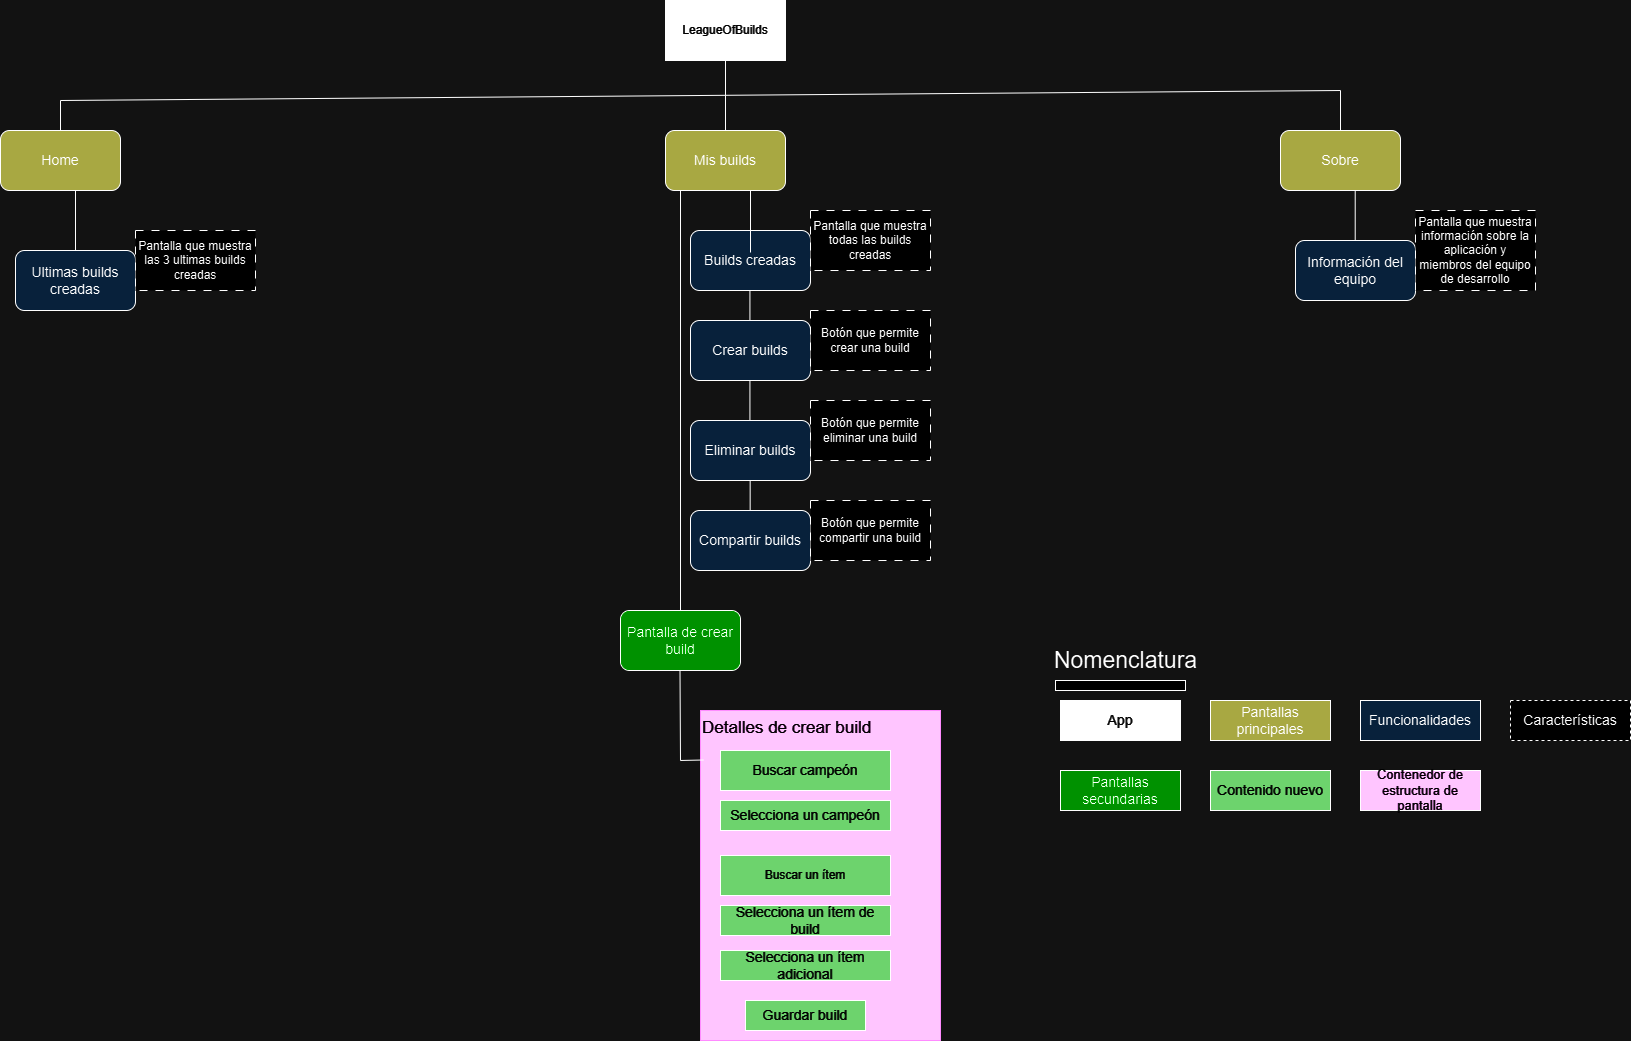

The diagram above was exported from draw.io. Its source (the exported page's mxGraphModel, read from the mxfile embedded in the PNG):
<mxGraphModel dx="2050" dy="1107" grid="1" gridSize="10" guides="1" tooltips="1" connect="1" arrows="1" fold="1" page="1" pageScale="1" pageWidth="1920" pageHeight="1200" math="0" shadow="0">
  <root>
    <mxCell id="0" />
    <mxCell id="1" parent="0" />
    <mxCell id="hbgGYIWhWtYWX2RYfU0d-54" value="" style="endArrow=none;html=1;rounded=0;entryX=0.625;entryY=0.964;entryDx=0;entryDy=0;exitX=0.5;exitY=0;exitDx=0;exitDy=0;entryPerimeter=0;" edge="1" parent="1">
      <mxGeometry width="50" height="50" relative="1" as="geometry">
        <mxPoint x="989.66" y="552" as="sourcePoint" />
        <mxPoint x="989.66" y="490" as="targetPoint" />
      </mxGeometry>
    </mxCell>
    <mxCell id="hbgGYIWhWtYWX2RYfU0d-49" value="" style="endArrow=none;html=1;rounded=0;entryX=0.625;entryY=0.964;entryDx=0;entryDy=0;entryPerimeter=0;" edge="1" parent="1" source="hbgGYIWhWtYWX2RYfU0d-17">
      <mxGeometry width="50" height="50" relative="1" as="geometry">
        <mxPoint x="920" y="615.01" as="sourcePoint" />
        <mxPoint x="920" y="204.99" as="targetPoint" />
      </mxGeometry>
    </mxCell>
    <mxCell id="hbgGYIWhWtYWX2RYfU0d-48" value="" style="endArrow=none;html=1;rounded=0;entryX=0.625;entryY=0.964;entryDx=0;entryDy=0;exitX=0.5;exitY=0;exitDx=0;exitDy=0;entryPerimeter=0;" edge="1" parent="1">
      <mxGeometry width="50" height="50" relative="1" as="geometry">
        <mxPoint x="1594.71" y="280" as="sourcePoint" />
        <mxPoint x="1594.71" y="218" as="targetPoint" />
      </mxGeometry>
    </mxCell>
    <mxCell id="hbgGYIWhWtYWX2RYfU0d-41" value="" style="endArrow=none;html=1;rounded=0;entryX=0.625;entryY=0.964;entryDx=0;entryDy=0;exitX=0.5;exitY=0;exitDx=0;exitDy=0;entryPerimeter=0;" edge="1" parent="1" source="hbgGYIWhWtYWX2RYfU0d-6" target="hbgGYIWhWtYWX2RYfU0d-2">
      <mxGeometry width="50" height="50" relative="1" as="geometry">
        <mxPoint x="200" y="340" as="sourcePoint" />
        <mxPoint x="250" y="290" as="targetPoint" />
      </mxGeometry>
    </mxCell>
    <mxCell id="hbgGYIWhWtYWX2RYfU0d-43" value="" style="endArrow=none;html=1;rounded=0;entryX=0.625;entryY=0.964;entryDx=0;entryDy=0;exitX=0.5;exitY=0;exitDx=0;exitDy=0;entryPerimeter=0;" edge="1" parent="1">
      <mxGeometry width="50" height="50" relative="1" as="geometry">
        <mxPoint x="989.43" y="362" as="sourcePoint" />
        <mxPoint x="989.43" y="300" as="targetPoint" />
      </mxGeometry>
    </mxCell>
    <mxCell id="hbgGYIWhWtYWX2RYfU0d-47" value="" style="endArrow=none;html=1;rounded=0;entryX=0.625;entryY=0.964;entryDx=0;entryDy=0;exitX=0.5;exitY=0;exitDx=0;exitDy=0;entryPerimeter=0;" edge="1" parent="1">
      <mxGeometry width="50" height="50" relative="1" as="geometry">
        <mxPoint x="989.43" y="460" as="sourcePoint" />
        <mxPoint x="989.43" y="398" as="targetPoint" />
      </mxGeometry>
    </mxCell>
    <mxCell id="hbgGYIWhWtYWX2RYfU0d-1" value="&lt;font color=&quot;#ffffff&quot;&gt;LeagueOfBuilds&lt;/font&gt;" style="rounded=0;whiteSpace=wrap;html=1;fillColor=#000000;" vertex="1" parent="1">
      <mxGeometry x="905" y="30" width="120" height="60" as="geometry" />
    </mxCell>
    <mxCell id="hbgGYIWhWtYWX2RYfU0d-2" value="&lt;font style=&quot;font-size: 14px;&quot;&gt;Home&lt;/font&gt;" style="rounded=1;whiteSpace=wrap;html=1;fillColor=#666600;" vertex="1" parent="1">
      <mxGeometry x="240" y="160" width="120" height="60" as="geometry" />
    </mxCell>
    <mxCell id="hbgGYIWhWtYWX2RYfU0d-3" value="&lt;font style=&quot;font-size: 14px;&quot;&gt;Mis builds&lt;/font&gt;" style="rounded=1;whiteSpace=wrap;html=1;fillColor=#666600;" vertex="1" parent="1">
      <mxGeometry x="905" y="160" width="120" height="60" as="geometry" />
    </mxCell>
    <mxCell id="hbgGYIWhWtYWX2RYfU0d-4" value="&lt;font style=&quot;font-size: 14px;&quot;&gt;Sobre&lt;/font&gt;" style="rounded=1;whiteSpace=wrap;html=1;fillColor=#666600;" vertex="1" parent="1">
      <mxGeometry x="1520" y="160" width="120" height="60" as="geometry" />
    </mxCell>
    <mxCell id="hbgGYIWhWtYWX2RYfU0d-6" value="&lt;font style=&quot;font-size: 14px;&quot;&gt;Ultimas builds creadas&lt;/font&gt;" style="rounded=1;whiteSpace=wrap;html=1;fillColor=#CCE5FF;" vertex="1" parent="1">
      <mxGeometry x="255" y="280" width="120" height="60" as="geometry" />
    </mxCell>
    <mxCell id="hbgGYIWhWtYWX2RYfU0d-7" value="&lt;font style=&quot;font-size: 14px;&quot;&gt;Builds creadas&lt;/font&gt;" style="rounded=1;whiteSpace=wrap;html=1;fillColor=#CCE5FF;" vertex="1" parent="1">
      <mxGeometry x="930" y="260" width="120" height="60" as="geometry" />
    </mxCell>
    <mxCell id="hbgGYIWhWtYWX2RYfU0d-8" value="&lt;font style=&quot;font-size: 14px;&quot;&gt;Crear builds&lt;/font&gt;" style="rounded=1;whiteSpace=wrap;html=1;fillColor=#CCE5FF;" vertex="1" parent="1">
      <mxGeometry x="930" y="350" width="120" height="60" as="geometry" />
    </mxCell>
    <mxCell id="hbgGYIWhWtYWX2RYfU0d-9" value="&lt;font style=&quot;font-size: 14px;&quot;&gt;Eliminar builds&lt;/font&gt;" style="rounded=1;whiteSpace=wrap;html=1;fillColor=#CCE5FF;" vertex="1" parent="1">
      <mxGeometry x="930" y="450" width="120" height="60" as="geometry" />
    </mxCell>
    <mxCell id="hbgGYIWhWtYWX2RYfU0d-10" value="&lt;font style=&quot;font-size: 14px;&quot;&gt;Información del equipo&lt;/font&gt;" style="rounded=1;whiteSpace=wrap;html=1;fillColor=#CCE5FF;" vertex="1" parent="1">
      <mxGeometry x="1535" y="270" width="120" height="60" as="geometry" />
    </mxCell>
    <mxCell id="hbgGYIWhWtYWX2RYfU0d-11" value="&lt;font&gt;Pantalla que muestra las 3 ultimas builds creadas&lt;/font&gt;" style="rounded=0;whiteSpace=wrap;html=1;dashed=1;dashPattern=8 8;" vertex="1" parent="1">
      <mxGeometry x="375" y="260" width="120" height="60" as="geometry" />
    </mxCell>
    <mxCell id="hbgGYIWhWtYWX2RYfU0d-12" value="Pantalla que muestra información sobre la aplicación y miembros del equipo de desarrollo" style="rounded=0;whiteSpace=wrap;html=1;dashed=1;dashPattern=8 8;" vertex="1" parent="1">
      <mxGeometry x="1655" y="240" width="120" height="80" as="geometry" />
    </mxCell>
    <mxCell id="hbgGYIWhWtYWX2RYfU0d-13" value="Pantalla que muestra todas las builds creadas" style="rounded=0;whiteSpace=wrap;html=1;dashed=1;dashPattern=8 8;" vertex="1" parent="1">
      <mxGeometry x="1050" y="240" width="120" height="60" as="geometry" />
    </mxCell>
    <mxCell id="hbgGYIWhWtYWX2RYfU0d-14" value="Botón que permite crear una build" style="rounded=0;whiteSpace=wrap;html=1;dashed=1;dashPattern=8 8;" vertex="1" parent="1">
      <mxGeometry x="1050" y="340" width="120" height="60" as="geometry" />
    </mxCell>
    <mxCell id="hbgGYIWhWtYWX2RYfU0d-15" value="Botón que permite eliminar una build" style="rounded=0;whiteSpace=wrap;html=1;dashed=1;dashPattern=8 8;" vertex="1" parent="1">
      <mxGeometry x="1050" y="430" width="120" height="60" as="geometry" />
    </mxCell>
    <mxCell id="hbgGYIWhWtYWX2RYfU0d-17" value="&lt;font style=&quot;font-size: 14px;&quot;&gt;Pantalla de crear build&lt;/font&gt;" style="rounded=1;whiteSpace=wrap;html=1;fillColor=#00FF00;" vertex="1" parent="1">
      <mxGeometry x="860" y="640" width="120" height="60" as="geometry" />
    </mxCell>
    <mxCell id="hbgGYIWhWtYWX2RYfU0d-18" value="&lt;font color=&quot;#ffffff&quot; style=&quot;font-size: 17px;&quot;&gt;Detalles de crear build&lt;/font&gt;&lt;div&gt;&lt;font color=&quot;#ffffff&quot; style=&quot;font-size: 17px;&quot;&gt;&lt;br&gt;&lt;/font&gt;&lt;/div&gt;&lt;div&gt;&lt;font color=&quot;#ffffff&quot; style=&quot;font-size: 17px;&quot;&gt;&lt;br&gt;&lt;/font&gt;&lt;/div&gt;&lt;div&gt;&lt;font color=&quot;#ffffff&quot; style=&quot;font-size: 17px;&quot;&gt;&lt;br&gt;&lt;/font&gt;&lt;/div&gt;&lt;div&gt;&lt;font color=&quot;#ffffff&quot; style=&quot;font-size: 17px;&quot;&gt;&lt;br&gt;&lt;/font&gt;&lt;/div&gt;&lt;div&gt;&lt;font color=&quot;#ffffff&quot; style=&quot;font-size: 17px;&quot;&gt;&lt;br&gt;&lt;/font&gt;&lt;/div&gt;&lt;div&gt;&lt;font color=&quot;#ffffff&quot; style=&quot;font-size: 17px;&quot;&gt;&lt;br&gt;&lt;/font&gt;&lt;/div&gt;&lt;div&gt;&lt;font color=&quot;#ffffff&quot; style=&quot;font-size: 17px;&quot;&gt;&lt;br&gt;&lt;/font&gt;&lt;/div&gt;&lt;div&gt;&lt;font color=&quot;#ffffff&quot; style=&quot;font-size: 17px;&quot;&gt;&lt;br&gt;&lt;/font&gt;&lt;/div&gt;&lt;div&gt;&lt;font color=&quot;#ffffff&quot; style=&quot;font-size: 17px;&quot;&gt;&lt;br&gt;&lt;/font&gt;&lt;/div&gt;&lt;div&gt;&lt;font color=&quot;#ffffff&quot; style=&quot;font-size: 17px;&quot;&gt;&lt;br&gt;&lt;/font&gt;&lt;/div&gt;&lt;div&gt;&lt;font color=&quot;#ffffff&quot;&gt;&lt;br&gt;&lt;/font&gt;&lt;/div&gt;&lt;div&gt;&lt;font color=&quot;#ffffff&quot; style=&quot;font-size: 17px;&quot;&gt;&lt;br&gt;&lt;/font&gt;&lt;/div&gt;&lt;div&gt;&lt;font color=&quot;#ffffff&quot; style=&quot;font-size: 17px;&quot;&gt;&lt;br&gt;&lt;/font&gt;&lt;/div&gt;&lt;div&gt;&lt;font color=&quot;#ffffff&quot; style=&quot;font-size: 17px;&quot;&gt;&lt;br&gt;&lt;/font&gt;&lt;/div&gt;&lt;div&gt;&lt;br&gt;&lt;/div&gt;" style="rounded=0;whiteSpace=wrap;html=1;align=left;fillColor=#660066;strokeColor=#CC00CC;" vertex="1" parent="1">
      <mxGeometry x="940" y="740" width="240" height="330" as="geometry" />
    </mxCell>
    <mxCell id="hbgGYIWhWtYWX2RYfU0d-19" value="&lt;font style=&quot;font-size: 14px;&quot; color=&quot;#ffffff&quot;&gt;Buscar campeón&lt;/font&gt;" style="rounded=0;whiteSpace=wrap;html=1;fillColor=#006600;" vertex="1" parent="1">
      <mxGeometry x="960" y="780" width="170" height="40" as="geometry" />
    </mxCell>
    <mxCell id="hbgGYIWhWtYWX2RYfU0d-20" value="&lt;font style=&quot;font-size: 14px;&quot; color=&quot;#ffffff&quot;&gt;Selecciona un campeón&lt;/font&gt;" style="rounded=0;whiteSpace=wrap;html=1;fillColor=#006600;" vertex="1" parent="1">
      <mxGeometry x="960" y="830" width="170" height="30" as="geometry" />
    </mxCell>
    <mxCell id="hbgGYIWhWtYWX2RYfU0d-21" value="&lt;font color=&quot;#ffffff&quot;&gt;Buscar un ítem&lt;/font&gt;" style="rounded=0;whiteSpace=wrap;html=1;fillColor=#006600;" vertex="1" parent="1">
      <mxGeometry x="960" y="885" width="170" height="40" as="geometry" />
    </mxCell>
    <mxCell id="hbgGYIWhWtYWX2RYfU0d-22" value="&lt;font style=&quot;font-size: 14px;&quot; color=&quot;#ffffff&quot;&gt;Selecciona un ítem de build&lt;/font&gt;" style="rounded=0;whiteSpace=wrap;html=1;fillColor=#006600;" vertex="1" parent="1">
      <mxGeometry x="960" y="935" width="170" height="30" as="geometry" />
    </mxCell>
    <mxCell id="hbgGYIWhWtYWX2RYfU0d-23" value="&lt;font style=&quot;font-size: 14px;&quot; color=&quot;#ffffff&quot;&gt;Selecciona un ítem adicional&lt;/font&gt;" style="rounded=0;whiteSpace=wrap;html=1;fillColor=#006600;" vertex="1" parent="1">
      <mxGeometry x="960" y="980" width="170" height="30" as="geometry" />
    </mxCell>
    <mxCell id="hbgGYIWhWtYWX2RYfU0d-24" value="&lt;font style=&quot;font-size: 23px;&quot;&gt;Nomenclatura&lt;/font&gt;" style="text;html=1;align=center;verticalAlign=middle;resizable=0;points=[];autosize=1;strokeColor=none;fillColor=none;" vertex="1" parent="1">
      <mxGeometry x="1280" y="670" width="170" height="40" as="geometry" />
    </mxCell>
    <mxCell id="hbgGYIWhWtYWX2RYfU0d-25" value="&lt;font style=&quot;font-size: 14px;&quot; color=&quot;#ffffff&quot;&gt;App&lt;/font&gt;" style="whiteSpace=wrap;html=1;fillColor=#000000;" vertex="1" parent="1">
      <mxGeometry x="1300" y="730" width="120" height="40" as="geometry" />
    </mxCell>
    <mxCell id="hbgGYIWhWtYWX2RYfU0d-26" value="&lt;font style=&quot;font-size: 14px;&quot;&gt;Pantallas principales&lt;/font&gt;" style="whiteSpace=wrap;html=1;fillColor=#666600;" vertex="1" parent="1">
      <mxGeometry x="1450" y="730" width="120" height="40" as="geometry" />
    </mxCell>
    <mxCell id="hbgGYIWhWtYWX2RYfU0d-27" value="&lt;font style=&quot;font-size: 14px;&quot; color=&quot;#ffffff&quot;&gt;Guardar build&lt;/font&gt;" style="rounded=0;whiteSpace=wrap;html=1;fillColor=#006600;" vertex="1" parent="1">
      <mxGeometry x="985" y="1030" width="120" height="30" as="geometry" />
    </mxCell>
    <mxCell id="hbgGYIWhWtYWX2RYfU0d-28" value="&lt;font style=&quot;font-size: 14px;&quot;&gt;Funcionalidades&lt;/font&gt;" style="whiteSpace=wrap;html=1;fillColor=#CCE5FF;" vertex="1" parent="1">
      <mxGeometry x="1600" y="730" width="120" height="40" as="geometry" />
    </mxCell>
    <mxCell id="hbgGYIWhWtYWX2RYfU0d-29" value="&lt;font style=&quot;font-size: 14px;&quot;&gt;Características&lt;/font&gt;" style="whiteSpace=wrap;html=1;dashed=1;" vertex="1" parent="1">
      <mxGeometry x="1750" y="730" width="120" height="40" as="geometry" />
    </mxCell>
    <mxCell id="hbgGYIWhWtYWX2RYfU0d-30" value="&lt;font style=&quot;font-size: 14px;&quot;&gt;Pantallas secundarias&lt;/font&gt;" style="whiteSpace=wrap;html=1;fillColor=#00FF00;" vertex="1" parent="1">
      <mxGeometry x="1300" y="800" width="120" height="40" as="geometry" />
    </mxCell>
    <mxCell id="hbgGYIWhWtYWX2RYfU0d-32" value="&lt;font style=&quot;font-size: 14px;&quot; color=&quot;#ffffff&quot;&gt;Contenido nuevo&lt;/font&gt;" style="whiteSpace=wrap;html=1;fillColor=#006600;" vertex="1" parent="1">
      <mxGeometry x="1450" y="800" width="120" height="40" as="geometry" />
    </mxCell>
    <mxCell id="hbgGYIWhWtYWX2RYfU0d-33" value="&lt;font style=&quot;font-size: 13px;&quot; color=&quot;#ffffff&quot;&gt;Contenedor de estructura de pantalla&lt;/font&gt;" style="whiteSpace=wrap;html=1;fillColor=#660066;" vertex="1" parent="1">
      <mxGeometry x="1600" y="800" width="120" height="40" as="geometry" />
    </mxCell>
    <mxCell id="hbgGYIWhWtYWX2RYfU0d-34" value="" style="whiteSpace=wrap;html=1;" vertex="1" parent="1">
      <mxGeometry x="1295" y="710" width="130" height="10" as="geometry" />
    </mxCell>
    <mxCell id="hbgGYIWhWtYWX2RYfU0d-37" value="" style="endArrow=none;html=1;rounded=0;entryX=0.5;entryY=1;entryDx=0;entryDy=0;exitX=0.5;exitY=0;exitDx=0;exitDy=0;" edge="1" parent="1" source="hbgGYIWhWtYWX2RYfU0d-3" target="hbgGYIWhWtYWX2RYfU0d-1">
      <mxGeometry width="50" height="50" relative="1" as="geometry">
        <mxPoint x="830" y="180" as="sourcePoint" />
        <mxPoint x="880" y="130" as="targetPoint" />
      </mxGeometry>
    </mxCell>
    <mxCell id="hbgGYIWhWtYWX2RYfU0d-38" value="" style="endArrow=none;html=1;rounded=0;" edge="1" parent="1">
      <mxGeometry width="50" height="50" relative="1" as="geometry">
        <mxPoint x="300" y="130" as="sourcePoint" />
        <mxPoint x="1580" y="120" as="targetPoint" />
      </mxGeometry>
    </mxCell>
    <mxCell id="hbgGYIWhWtYWX2RYfU0d-39" value="" style="endArrow=none;html=1;rounded=0;exitX=0.5;exitY=0;exitDx=0;exitDy=0;" edge="1" parent="1" source="hbgGYIWhWtYWX2RYfU0d-2">
      <mxGeometry width="50" height="50" relative="1" as="geometry">
        <mxPoint x="230" y="180" as="sourcePoint" />
        <mxPoint x="300" y="130" as="targetPoint" />
      </mxGeometry>
    </mxCell>
    <mxCell id="hbgGYIWhWtYWX2RYfU0d-40" value="" style="endArrow=none;html=1;rounded=0;" edge="1" parent="1" source="hbgGYIWhWtYWX2RYfU0d-4">
      <mxGeometry width="50" height="50" relative="1" as="geometry">
        <mxPoint x="1470" y="220" as="sourcePoint" />
        <mxPoint x="1580" y="120" as="targetPoint" />
      </mxGeometry>
    </mxCell>
    <mxCell id="hbgGYIWhWtYWX2RYfU0d-42" value="" style="endArrow=none;html=1;rounded=0;entryX=0.625;entryY=0.964;entryDx=0;entryDy=0;exitX=0.5;exitY=0;exitDx=0;exitDy=0;entryPerimeter=0;" edge="1" parent="1">
      <mxGeometry width="50" height="50" relative="1" as="geometry">
        <mxPoint x="990" y="282" as="sourcePoint" />
        <mxPoint x="990" y="220" as="targetPoint" />
      </mxGeometry>
    </mxCell>
    <mxCell id="hbgGYIWhWtYWX2RYfU0d-51" value="" style="endArrow=none;html=1;rounded=0;entryX=0.625;entryY=0.964;entryDx=0;entryDy=0;entryPerimeter=0;" edge="1" parent="1">
      <mxGeometry width="50" height="50" relative="1" as="geometry">
        <mxPoint x="920" y="790" as="sourcePoint" />
        <mxPoint x="919.5" y="700" as="targetPoint" />
      </mxGeometry>
    </mxCell>
    <mxCell id="hbgGYIWhWtYWX2RYfU0d-52" value="" style="endArrow=none;html=1;rounded=0;entryX=0.012;entryY=0.15;entryDx=0;entryDy=0;entryPerimeter=0;" edge="1" parent="1" target="hbgGYIWhWtYWX2RYfU0d-18">
      <mxGeometry width="50" height="50" relative="1" as="geometry">
        <mxPoint x="920" y="790" as="sourcePoint" />
        <mxPoint x="930" y="820" as="targetPoint" />
      </mxGeometry>
    </mxCell>
    <mxCell id="hbgGYIWhWtYWX2RYfU0d-53" value="&lt;font style=&quot;font-size: 14px;&quot;&gt;Compartir builds&lt;/font&gt;" style="rounded=1;whiteSpace=wrap;html=1;fillColor=#CCE5FF;" vertex="1" parent="1">
      <mxGeometry x="930" y="540" width="120" height="60" as="geometry" />
    </mxCell>
    <mxCell id="hbgGYIWhWtYWX2RYfU0d-55" value="Botón que permite compartir una build" style="rounded=0;whiteSpace=wrap;html=1;dashed=1;dashPattern=8 8;" vertex="1" parent="1">
      <mxGeometry x="1050" y="530" width="120" height="60" as="geometry" />
    </mxCell>
  </root>
</mxGraphModel>